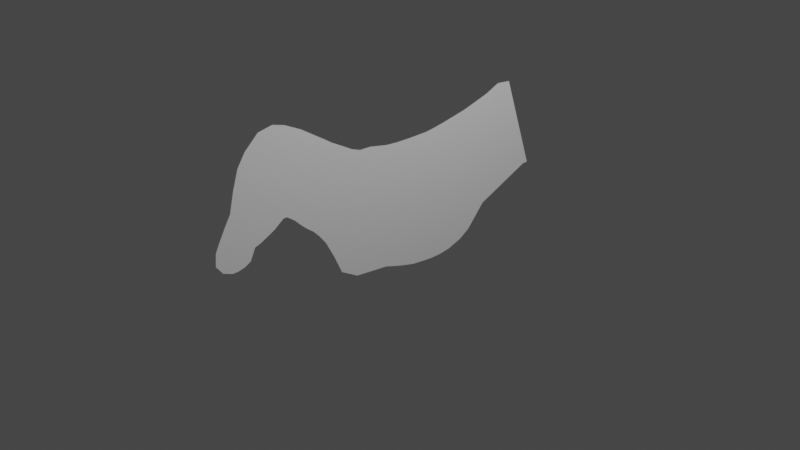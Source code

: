 # Source: donkey.blend  (saved by Blender 2.83.18; exported with 4.5.12 LTS)
import bpy
from mathutils import Matrix  # noqa: F401  (used for matrix-valued properties, if any)

bpy.ops.wm.read_factory_settings(use_empty=True)
scene = bpy.context.scene
scene.name = 'Scene'

# ---- collections
col_collection = bpy.data.collections.new('Collection'); scene.collection.children.link(col_collection)

# ---- world
world_world = bpy.data.worlds.new('World'); scene.world = world_world
world_world.use_nodes = True; world_world.node_tree.nodes.clear()
_N = world_world.node_tree.nodes; _L = world_world.node_tree.links
n0 = _N.new('ShaderNodeOutputWorld'); n0.name = 'World Output'; n0.location = (300, 300)
n1 = _N.new('ShaderNodeBackground'); n1.name = 'Background'; n1.location = (10, 300)
n1.inputs[0].default_value = (0.05088, 0.05088, 0.05088, 1.0)
_L.new(n1.outputs[0], n0.inputs[0])
n0.is_active_output = True
world_world.color = (0.05088, 0.05088, 0.05088)
world_world.use_sun_shadow = False
world_world.sun_shadow_jitter_overblur = 0.0

# ---- cameras
cam_camera = bpy.data.cameras.new('Camera')
cam_camera.clip_end = 100.0
cam_camera.ortho_scale = 7.314

# ---- lights
light_light = bpy.data.lights.new('Light', 'POINT')
light_light.transmission_factor = 0.0
light_light.energy = 1000.0
light_light.shadow_soft_size = 0.1
light_light.shadow_maximum_resolution = 0.006
light_light.use_absolute_resolution = True

# ---- meshes
me_plane = bpy.data.meshes.new('Plane')
me_plane.from_pydata([(-0.971, 1.044, 1.268e-09), (0.4684, 1.031, -2.324e-08), (-1.03, 1.251, -2.842e-09), (0.223, 1.249, -3.396e-08), (-0.971, 1.044, 1.268e-09), (0.4684, 1.031, -2.324e-08), (-0.971, 1.044, 1.268e-09), (0.4684, 1.031, -2.324e-08), (-0.9367, 0.9196, 2.766e-09), (0.5449, 0.9075, -1.989e-08), (-0.9028, 0.7482, 4.25e-09), (0.6029, 0.7361, -1.736e-08), (-0.8764, 0.6058, 5.403e-09), (0.6213, 0.5937, -1.655e-08), (-0.8553, 0.4793, 6.325e-09), (0.6213, 0.4671, -1.655e-08), (-0.8421, 0.3659, 6.901e-09), (0.6108, 0.3538, -1.701e-08), (-0.8395, 0.2182, 7.017e-09), (0.595, 0.2061, -1.77e-08), (-0.8395, 0.09166, 7.017e-09), (0.5633, 0.07953, -1.909e-08), (-0.8421, -0.03491, 6.901e-09), (0.5264, -0.04704, -2.07e-08), (-0.8527, -0.172, 6.44e-09), (0.4816, -0.1842, -2.266e-08), (-0.8949, -0.383, 4.596e-09), (0.4394, -0.5744, -2.45e-08), (-0.8983, -0.5113, 4.448e-09), (0.3254, -0.7708, -2.949e-08), (-0.936, -0.6146, 2.796e-09), (0.1206, -0.864, -3.844e-08), (-0.991, -0.7113, 3.949e-10), (-0.06399, -0.9607, -4.651e-08), (-1.033, -0.7882, -1.43e-09), (-0.1629, -1.038, -5.083e-08), (-1.07, -0.8564, -3.063e-09), (-0.2354, -1.106, -5.4e-08), (-1.116, -0.9245, -5.08e-09), (-0.2859, -1.174, -5.621e-08), (-1.184, -1.032, -8.058e-09), (-0.3518, -1.249, -5.909e-08), (-1.292, -1.201, -1.276e-08), (-0.4266, -1.323, -6.236e-08), (-1.386, -1.39, -1.689e-08), (-0.4903, -1.411, -6.514e-08), (-1.423, -1.522, -1.849e-08), (-0.4903, -1.451, -6.514e-08), (-1.393, -1.679, -1.716e-08), (-0.4127, -1.556, -6.175e-08), (-1.254, -1.829, -1.11e-08), (-0.3665, -1.648, -5.973e-08), (-1.123, -1.915, -5.396e-09), (-0.3313, -1.72, -5.819e-08), (-0.9307, -1.976, 3.028e-09), (-0.3103, -1.785, -5.728e-08), (-0.723, -2.025, 1.211e-08), (-0.19, -1.842, -5.202e-08), (-0.6167, -2.089, 1.676e-08), (-0.1557, -1.906, -5.052e-08), (-0.4785, -2.165, 2.28e-08), (-0.1373, -1.982, -4.971e-08), (-0.397, -2.204, 2.636e-08), (-0.1376, -2.045, -4.972e-08), (-0.2711, -2.215, 3.186e-08), (-0.1774, -2.145, -5.147e-08), (-1.103, 1.42, -5.999e-09), (-0.05158, 1.898, -4.597e-08), (-1.086, 1.593, -5.258e-09), (-0.05158, 1.961, -4.597e-08)], [], [(0, 1, 3, 2), (1, 0, 4, 5), (5, 4, 6, 7), (7, 6, 8, 9), (9, 8, 10, 11), (11, 10, 12, 13), (13, 12, 14, 15), (15, 14, 16, 17), (17, 16, 18, 19), (19, 18, 20, 21), (21, 20, 22, 23), (23, 22, 24, 25), (25, 24, 26, 27), (27, 26, 28, 29), (29, 28, 30, 31), (31, 30, 32, 33), (33, 32, 34, 35), (35, 34, 36, 37), (37, 36, 38, 39), (39, 38, 40, 41), (41, 40, 42, 43), (43, 42, 44, 45), (45, 44, 46, 47), (47, 46, 48, 49), (49, 48, 50, 51), (51, 50, 52, 53), (53, 52, 54, 55), (55, 54, 56, 57), (57, 56, 58, 59), (59, 58, 60, 61), (61, 60, 62, 63), (63, 62, 64, 65), (2, 3, 67, 66), (66, 67, 69, 68)])
_uv = me_plane.uv_layers.new(name='UVMap')
_uv.uv.foreach_set('vector', [0.0, 0.0, 1.0, 0.0, 1.0, 1.0, 0.0, 1.0, 1.0, 0.0, 0.0, 0.0, 0.0, 0.0, 1.0, 0.0, 1.0, 0.0, 0.0, 0.0, 0.0, 0.0, 1.0, 0.0, 1.0, 0.0, 0.0, 0.0, 0.0, 0.0, 1.0, 0.0, 1.0, 0.0, 0.0, 0.0, 0.0, 0.0, 1.0, 0.0, 1.0, 0.0, 0.0, 0.0, 0.0, 0.0, 1.0, 0.0, 1.0, 0.0, 0.0, 0.0, 0.0, 0.0, 1.0, 0.0, 1.0, 0.0, 0.0, 0.0, 0.0, 0.0, 1.0, 0.0, 1.0, 0.0, 0.0, 0.0, 0.0, 0.0, 1.0, 0.0, 1.0, 0.0, 0.0, 0.0, 0.0, 0.0, 1.0, 0.0, 1.0, 0.0, 0.0, 0.0, 0.0, 0.0, 1.0, 0.0, 1.0, 0.0, 0.0, 0.0, 0.0, 0.0, 1.0, 0.0, 1.0, 0.0, 0.0, 0.0, 0.0, 0.0, 1.0, 0.0, 1.0, 0.0, 0.0, 0.0, 0.0, 0.0, 1.0, 0.0, 1.0, 0.0, 0.0, 0.0, 0.0, 0.0, 1.0, 0.0, 1.0, 0.0, 0.0, 0.0, 0.0, 0.0, 1.0, 0.0, 1.0, 0.0, 0.0, 0.0, 0.0, 0.0, 1.0, 0.0, 1.0, 0.0, 0.0, 0.0, 0.0, 0.0, 1.0, 0.0, 1.0, 0.0, 0.0, 0.0, 0.0, 0.0, 1.0, 0.0, 1.0, 0.0, 0.0, 0.0, 0.0, 0.0, 1.0, 0.0, 1.0, 0.0, 0.0, 0.0, 0.0, 0.0, 1.0, 0.0, 1.0, 0.0, 0.0, 0.0, 0.0, 0.0, 1.0, 0.0, 1.0, 0.0, 0.0, 0.0, 0.0, 0.0, 1.0, 0.0, 1.0, 0.0, 0.0, 0.0, 0.0, 0.0, 1.0, 0.0, 1.0, 0.0, 0.0, 0.0, 0.0, 0.0, 1.0, 0.0, 1.0, 0.0, 0.0, 0.0, 0.0, 0.0, 1.0, 0.0, 1.0, 0.0, 0.0, 0.0, 0.0, 0.0, 1.0, 0.0, 1.0, 0.0, 0.0, 0.0, 0.0, 0.0, 1.0, 0.0, 1.0, 0.0, 0.0, 0.0, 0.0, 0.0, 1.0, 0.0, 1.0, 0.0, 0.0, 0.0, 0.0, 0.0, 1.0, 0.0, 1.0, 0.0, 0.0, 0.0, 0.0, 0.0, 1.0, 0.0, 1.0, 0.0, 0.0, 0.0, 0.0, 0.0, 1.0, 0.0, 0.0, 1.0, 1.0, 1.0, 1.0, 1.0, 0.0, 1.0, 0.0, 1.0, 1.0, 1.0, 1.0, 1.0, 0.0, 1.0])
me_plane.use_remesh_fix_poles = True
me_plane.use_remesh_preserve_attributes = False
me_plane.use_mirror_vertex_groups = False
me_plane.update()

# ---- objects
ob_light = bpy.data.objects.new('Light', light_light)
ob_camera = bpy.data.objects.new('Camera', cam_camera)
ob_empty = bpy.data.objects.new('Empty', None)
ob_plane = bpy.data.objects.new('Plane', me_plane)

# ---- transforms, parenting, visibility, modifiers, constraints
ob_light.location = (4.076, 1.005, 5.904)
ob_light.rotation_euler = (0.6503, 0.05522, 1.866)
ob_light.lock_rotations_4d = False
ob_light.empty_display_type = 'ARROWS'
ob_light.color = (0.0, 0.0, 0.0, 0.0)
ob_light.lineart.crease_threshold = 0.0
ob_camera.location = (7.359, -6.926, 4.958)
ob_camera.rotation_euler = (1.109, 0.0, 0.8149)
ob_camera.lock_rotations_4d = False
ob_camera.empty_display_type = 'ARROWS'
ob_camera.color = (0.0, 0.0, 0.0, 0.0)
ob_camera.display_type = 'WIRE'
ob_camera.lineart.crease_threshold = 0.0
ob_empty.location = (0.0, 0.0, 0.0)
ob_empty.rotation_euler = (1.571, 0.0, 4.712)
ob_empty.empty_display_type = 'IMAGE'
ob_empty.empty_display_size = 5.0
ob_empty.use_empty_image_alpha = True
ob_empty.color = (1.0, 1.0, 1.0, 0.5)
ob_empty.lineart.crease_threshold = 0.0
ob_plane.location = (0.0, 0.0, 0.0)
ob_plane.rotation_euler = (0.0, 1.571, 0.0)
ob_plane.lineart.crease_threshold = 0.0

# ---- collection membership
col_collection.objects.link(ob_light)
col_collection.objects.link(ob_camera)
col_collection.objects.link(ob_empty)
col_collection.objects.link(ob_plane)

# ---- scene / render settings (as saved in the file)
scene.camera = ob_camera
scene.frame_start = 1; scene.frame_end = 250; scene.frame_set(1)
scene.render.engine = 'BLENDER_EEVEE_NEXT'
scene.cycles.use_denoising = False
scene.cycles.samples = 128
scene.cycles.sampling_pattern = 'TABULATED_SOBOL'
scene.cycles.use_adaptive_sampling = False
scene.cycles.use_light_tree = False
scene.view_settings.view_transform = 'Filmic'
bpy.context.view_layer.update()
